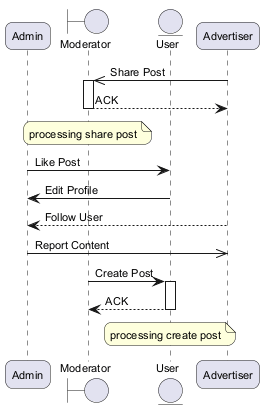

The diagram above was rendered by PlantUML. Its source (embedded in the PNG):
@startuml
skinparam backgroundColor #FFFFFF
skinparam roundCorner 15
skinparam defaultFontSize 11
participant "Admin" as A
boundary "Moderator" as M
entity "User" as U
participant "Advertiser" as A2
A2 ->> M : Share Post
activate M
M --> A2 : ACK
deactivate M
note over M : processing share post
A -> U : Like Post
U -> A : Edit Profile
A2 --> A : Follow User
A ->> A2 : Report Content
M -> U : Create Post
activate U
U --> M : ACK
deactivate U
note over U : processing create post
@enduml